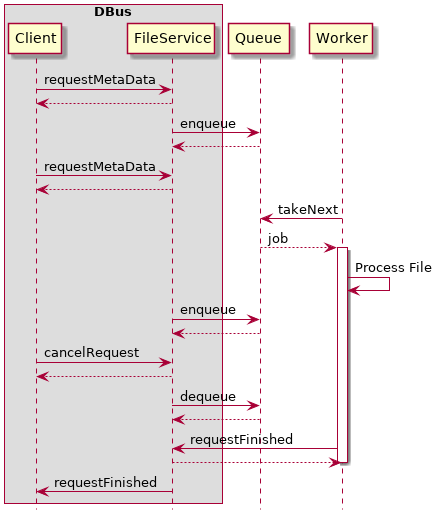

The diagram above was rendered by PlantUML. Its source (embedded in the PNG):
@startuml

hide footbox

box "DBus"
    participant Client
    participant FileService
end box

Client -> FileService: requestMetaData
FileService --> Client

FileService -> Queue: enqueue
Queue --> FileService

Client -> FileService: requestMetaData
FileService --> Client

Worker -> Queue: takeNext
Queue --> Worker: job

activate Worker
Worker -> Worker: Process File

FileService -> Queue: enqueue
Queue --> FileService

Client -> FileService: cancelRequest
FileService --> Client

FileService -> Queue: dequeue
Queue --> FileService

Worker -> FileService: requestFinished
FileService --> Worker
deactivate Worker

FileService -> Client: requestFinished

@enduml